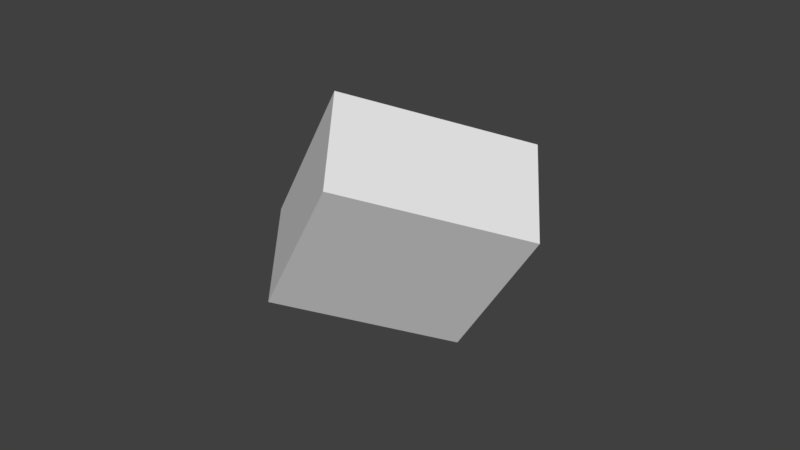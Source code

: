 # Source: cyber_item.blend  (saved by Blender 2.78.0; exported with 4.5.12 LTS)
import bpy
from mathutils import Matrix  # noqa: F401  (used for matrix-valued properties, if any)

bpy.ops.wm.read_factory_settings(use_empty=True)
scene = bpy.context.scene
scene.name = 'Scene'

# ---- collections
col_collection_1 = bpy.data.collections.new('Collection 1'); scene.collection.children.link(col_collection_1)

# ---- world
world_world = bpy.data.worlds.new('World'); scene.world = world_world
world_world.color = (0.05088, 0.05088, 0.05088)
world_world.use_sun_shadow = False
world_world.sun_shadow_jitter_overblur = 0.0
world_world.cycles.sampling_method = 'MANUAL'

# ---- meshes
me_cube = bpy.data.meshes.new('Cube')
me_cube.from_pydata([(-0.595, 0.1277, 0.003936), (-0.1949, -0.5223, 0.2439), (-0.3702, 0.3766, 0.3033), (0.02984, -0.2734, 0.5433), (-0.02924, 0.2741, -0.5425), (0.3708, -0.3759, -0.3026), (0.1955, 0.523, -0.2431), (0.5956, -0.127, -0.003141)], [], [(0, 1, 3, 2), (2, 3, 7, 6), (6, 7, 5, 4), (4, 5, 1, 0), (2, 6, 4, 0), (7, 3, 1, 5)])
me_cube.use_remesh_preserve_volume = False
me_cube.use_remesh_preserve_attributes = False
me_cube.use_mirror_vertex_groups = False
me_cube.update()

# ---- objects
ob_data = bpy.data.objects.new('data', me_cube)

# ---- transforms, parenting, visibility, modifiers, constraints
ob_data.location = (0.0, 0.0, 0.0)
ob_data.rotation_euler = (2.322, -1.346, -2.69)
ob_data.lineart.crease_threshold = 0.0

# ---- collection membership
col_collection_1.objects.link(ob_data)

# ---- scene / render settings (as saved in the file)
scene.frame_start = 1; scene.frame_end = 260; scene.frame_set(89)
scene.render.engine = 'BLENDER_EEVEE_NEXT'
scene.render.resolution_percentage = 50
scene.render.dither_intensity = 0.0
scene.cycles.use_denoising = False
scene.cycles.samples = 128
scene.cycles.sampling_pattern = 'TABULATED_SOBOL'
scene.cycles.light_sampling_threshold = 0.0
scene.cycles.use_adaptive_sampling = False
scene.cycles.use_light_tree = False
scene.cycles.blur_glossy = 0.0
scene.cycles.sample_clamp_indirect = 0.0
scene.view_settings.view_transform = 'Standard'
bpy.context.view_layer.update()

# ---- added for rendering (the .blend has no active camera and no usable light): camera, sun
cam_auto = bpy.data.cameras.new('AutoCamera')
cam_auto.lens = 50.0
cam_auto.sensor_width = 36.0
cam_auto.clip_end = 1000.0
ob_auto_camera = bpy.data.objects.new('AutoCamera', cam_auto)
scene.collection.objects.link(ob_auto_camera)
ob_auto_camera.location = (2.4424, -2.93083, 1.95445)
ob_auto_camera.rotation_euler = (1.09748, -7.21219e-08, 0.694738)
scene.camera = ob_auto_camera
light_auto_sun = bpy.data.lights.new('AutoSun', 'SUN')
light_auto_sun.energy = 3.0
light_auto_sun.angle = 0.0523599
ob_auto_sun = bpy.data.objects.new('AutoSun', light_auto_sun)
scene.collection.objects.link(ob_auto_sun)
ob_auto_sun.rotation_euler = (0.872665, 0.174533, 0.523599)
bpy.context.view_layer.update()
